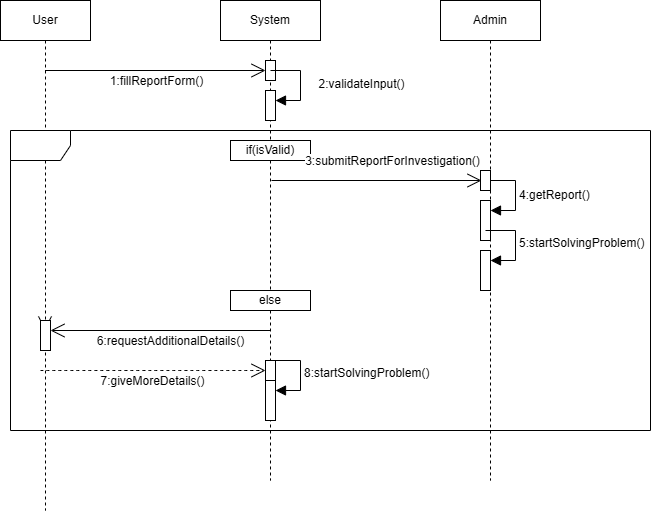

The diagram above was exported from draw.io. Its source (the exported page's mxGraphModel, read from the mxfile embedded in the PNG):
<mxGraphModel dx="1042" dy="614" grid="1" gridSize="10" guides="1" tooltips="1" connect="1" arrows="1" fold="1" page="1" pageScale="1" pageWidth="850" pageHeight="1100" math="0" shadow="0">
  <root>
    <mxCell id="0" />
    <mxCell id="1" parent="0" />
    <mxCell id="8WNaH47s8ifJPi0ZiBFc-1" value="User" style="shape=umlLifeline;perimeter=lifelinePerimeter;whiteSpace=wrap;html=1;container=1;dropTarget=0;collapsible=0;recursiveResize=0;outlineConnect=0;portConstraint=eastwest;newEdgeStyle={&quot;curved&quot;:0,&quot;rounded&quot;:0};size=40;" vertex="1" parent="1">
      <mxGeometry x="30" y="40" width="90" height="510" as="geometry" />
    </mxCell>
    <mxCell id="8WNaH47s8ifJPi0ZiBFc-2" value="System" style="shape=umlLifeline;perimeter=lifelinePerimeter;whiteSpace=wrap;html=1;container=1;dropTarget=0;collapsible=0;recursiveResize=0;outlineConnect=0;portConstraint=eastwest;newEdgeStyle={&quot;curved&quot;:0,&quot;rounded&quot;:0};" vertex="1" parent="1">
      <mxGeometry x="250" y="40" width="100" height="480" as="geometry" />
    </mxCell>
    <mxCell id="8WNaH47s8ifJPi0ZiBFc-17" value="" style="html=1;points=[[0,0,0,0,5],[0,1,0,0,-5],[1,0,0,0,5],[1,1,0,0,-5]];perimeter=orthogonalPerimeter;outlineConnect=0;targetShapes=umlLifeline;portConstraint=eastwest;newEdgeStyle={&quot;curved&quot;:0,&quot;rounded&quot;:0};" vertex="1" parent="8WNaH47s8ifJPi0ZiBFc-2">
      <mxGeometry x="45" y="60" width="10" height="20" as="geometry" />
    </mxCell>
    <mxCell id="8WNaH47s8ifJPi0ZiBFc-24" value="" style="html=1;points=[[0,0,0,0,5],[0,1,0,0,-5],[1,0,0,0,5],[1,1,0,0,-5]];perimeter=orthogonalPerimeter;outlineConnect=0;targetShapes=umlLifeline;portConstraint=eastwest;newEdgeStyle={&quot;curved&quot;:0,&quot;rounded&quot;:0};" vertex="1" parent="8WNaH47s8ifJPi0ZiBFc-2">
      <mxGeometry x="45" y="90" width="10" height="30" as="geometry" />
    </mxCell>
    <mxCell id="8WNaH47s8ifJPi0ZiBFc-25" value="" style="html=1;align=left;spacingLeft=2;endArrow=block;rounded=0;edgeStyle=orthogonalEdgeStyle;curved=0;rounded=0;fontSize=12;startSize=8;endSize=8;" edge="1" target="8WNaH47s8ifJPi0ZiBFc-24" parent="8WNaH47s8ifJPi0ZiBFc-2">
      <mxGeometry relative="1" as="geometry">
        <mxPoint x="50" y="70" as="sourcePoint" />
        <Array as="points">
          <mxPoint x="80" y="100" />
        </Array>
      </mxGeometry>
    </mxCell>
    <mxCell id="8WNaH47s8ifJPi0ZiBFc-27" value="2:validateInput()&lt;div&gt;&lt;br&gt;&lt;/div&gt;" style="edgeLabel;html=1;align=center;verticalAlign=middle;resizable=0;points=[];fontSize=12;" vertex="1" connectable="0" parent="8WNaH47s8ifJPi0ZiBFc-25">
      <mxGeometry x="0.1153" y="3" relative="1" as="geometry">
        <mxPoint x="57" y="3" as="offset" />
      </mxGeometry>
    </mxCell>
    <mxCell id="8WNaH47s8ifJPi0ZiBFc-48" value="" style="html=1;points=[[0,0,0,0,5],[0,1,0,0,-5],[1,0,0,0,5],[1,1,0,0,-5]];perimeter=orthogonalPerimeter;outlineConnect=0;targetShapes=umlLifeline;portConstraint=eastwest;newEdgeStyle={&quot;curved&quot;:0,&quot;rounded&quot;:0};" vertex="1" parent="8WNaH47s8ifJPi0ZiBFc-2">
      <mxGeometry x="45" y="380" width="10" height="40" as="geometry" />
    </mxCell>
    <mxCell id="8WNaH47s8ifJPi0ZiBFc-49" value="8:startSolvingProblem()" style="html=1;align=left;spacingLeft=2;endArrow=block;rounded=0;edgeStyle=orthogonalEdgeStyle;curved=0;rounded=0;fontSize=12;startSize=8;endSize=8;" edge="1" target="8WNaH47s8ifJPi0ZiBFc-48" parent="8WNaH47s8ifJPi0ZiBFc-2">
      <mxGeometry relative="1" as="geometry">
        <mxPoint x="50" y="360" as="sourcePoint" />
        <Array as="points">
          <mxPoint x="80" y="390" />
        </Array>
      </mxGeometry>
    </mxCell>
    <mxCell id="8WNaH47s8ifJPi0ZiBFc-3" value="Admin" style="shape=umlLifeline;perimeter=lifelinePerimeter;whiteSpace=wrap;html=1;container=1;dropTarget=0;collapsible=0;recursiveResize=0;outlineConnect=0;portConstraint=eastwest;newEdgeStyle={&quot;curved&quot;:0,&quot;rounded&quot;:0};" vertex="1" parent="1">
      <mxGeometry x="470" y="40" width="100" height="480" as="geometry" />
    </mxCell>
    <mxCell id="8WNaH47s8ifJPi0ZiBFc-34" value="" style="html=1;points=[[0,0,0,0,5],[0,1,0,0,-5],[1,0,0,0,5],[1,1,0,0,-5]];perimeter=orthogonalPerimeter;outlineConnect=0;targetShapes=umlLifeline;portConstraint=eastwest;newEdgeStyle={&quot;curved&quot;:0,&quot;rounded&quot;:0};" vertex="1" parent="8WNaH47s8ifJPi0ZiBFc-3">
      <mxGeometry x="40" y="200" width="10" height="40" as="geometry" />
    </mxCell>
    <mxCell id="8WNaH47s8ifJPi0ZiBFc-35" value="&lt;div&gt;4:getReport()&lt;/div&gt;" style="html=1;align=left;spacingLeft=2;endArrow=block;rounded=0;edgeStyle=orthogonalEdgeStyle;curved=0;rounded=0;fontSize=12;startSize=8;endSize=8;" edge="1" target="8WNaH47s8ifJPi0ZiBFc-34" parent="8WNaH47s8ifJPi0ZiBFc-3" source="8WNaH47s8ifJPi0ZiBFc-40">
      <mxGeometry relative="1" as="geometry">
        <mxPoint x="45" y="180" as="sourcePoint" />
        <Array as="points">
          <mxPoint x="75" y="210" />
        </Array>
      </mxGeometry>
    </mxCell>
    <mxCell id="8WNaH47s8ifJPi0ZiBFc-40" value="" style="html=1;points=[[0,0,0,0,5],[0,1,0,0,-5],[1,0,0,0,5],[1,1,0,0,-5]];perimeter=orthogonalPerimeter;outlineConnect=0;targetShapes=umlLifeline;portConstraint=eastwest;newEdgeStyle={&quot;curved&quot;:0,&quot;rounded&quot;:0};" vertex="1" parent="8WNaH47s8ifJPi0ZiBFc-3">
      <mxGeometry x="40" y="170" width="10" height="20" as="geometry" />
    </mxCell>
    <mxCell id="8WNaH47s8ifJPi0ZiBFc-42" value="" style="html=1;points=[[0,0,0,0,5],[0,1,0,0,-5],[1,0,0,0,5],[1,1,0,0,-5]];perimeter=orthogonalPerimeter;outlineConnect=0;targetShapes=umlLifeline;portConstraint=eastwest;newEdgeStyle={&quot;curved&quot;:0,&quot;rounded&quot;:0};" vertex="1" parent="8WNaH47s8ifJPi0ZiBFc-3">
      <mxGeometry x="40" y="250" width="10" height="40" as="geometry" />
    </mxCell>
    <mxCell id="8WNaH47s8ifJPi0ZiBFc-43" value="&lt;div&gt;5:startSolvingProblem()&lt;/div&gt;" style="html=1;align=left;spacingLeft=2;endArrow=block;rounded=0;edgeStyle=orthogonalEdgeStyle;curved=0;rounded=0;fontSize=12;startSize=8;endSize=8;" edge="1" target="8WNaH47s8ifJPi0ZiBFc-42" parent="8WNaH47s8ifJPi0ZiBFc-3">
      <mxGeometry relative="1" as="geometry">
        <mxPoint x="45" y="230" as="sourcePoint" />
        <Array as="points">
          <mxPoint x="75" y="260" />
        </Array>
      </mxGeometry>
    </mxCell>
    <mxCell id="8WNaH47s8ifJPi0ZiBFc-23" value="" style="endArrow=open;endFill=1;endSize=12;html=1;rounded=0;fontSize=12;curved=1;entryX=0;entryY=0;entryDx=0;entryDy=5;entryPerimeter=0;" edge="1" parent="1" source="8WNaH47s8ifJPi0ZiBFc-1">
      <mxGeometry width="160" relative="1" as="geometry">
        <mxPoint x="80" y="115" as="sourcePoint" />
        <mxPoint x="295" y="110" as="targetPoint" />
      </mxGeometry>
    </mxCell>
    <mxCell id="8WNaH47s8ifJPi0ZiBFc-26" value="1:fillReportForm()" style="edgeLabel;html=1;align=center;verticalAlign=middle;resizable=0;points=[];fontSize=12;" vertex="1" connectable="0" parent="8WNaH47s8ifJPi0ZiBFc-23">
      <mxGeometry x="0.0077" y="1" relative="1" as="geometry">
        <mxPoint y="11" as="offset" />
      </mxGeometry>
    </mxCell>
    <mxCell id="8WNaH47s8ifJPi0ZiBFc-28" value="" style="shape=umlFrame;whiteSpace=wrap;html=1;pointerEvents=0;" vertex="1" parent="1">
      <mxGeometry x="40" y="170" width="640" height="300" as="geometry" />
    </mxCell>
    <mxCell id="8WNaH47s8ifJPi0ZiBFc-30" value="if(isValid)" style="html=1;whiteSpace=wrap;" vertex="1" parent="1">
      <mxGeometry x="260" y="180" width="80" height="20" as="geometry" />
    </mxCell>
    <mxCell id="8WNaH47s8ifJPi0ZiBFc-38" value="" style="endArrow=open;endFill=1;endSize=12;html=1;rounded=0;fontSize=12;curved=1;" edge="1" parent="1">
      <mxGeometry width="160" relative="1" as="geometry">
        <mxPoint x="301" y="220" as="sourcePoint" />
        <mxPoint x="511" y="220" as="targetPoint" />
        <Array as="points" />
      </mxGeometry>
    </mxCell>
    <mxCell id="8WNaH47s8ifJPi0ZiBFc-39" value="3:submitReportForInvestigation()" style="edgeLabel;html=1;align=center;verticalAlign=middle;resizable=0;points=[];fontSize=12;" vertex="1" connectable="0" parent="8WNaH47s8ifJPi0ZiBFc-38">
      <mxGeometry x="-0.0287" y="-1" relative="1" as="geometry">
        <mxPoint x="18" y="-21" as="offset" />
      </mxGeometry>
    </mxCell>
    <mxCell id="8WNaH47s8ifJPi0ZiBFc-44" value="else" style="html=1;whiteSpace=wrap;" vertex="1" parent="1">
      <mxGeometry x="260" y="330" width="80" height="20" as="geometry" />
    </mxCell>
    <mxCell id="8WNaH47s8ifJPi0ZiBFc-45" value="" style="endArrow=open;endFill=1;endSize=12;html=1;rounded=0;fontSize=12;curved=1;" edge="1" parent="1" source="8WNaH47s8ifJPi0ZiBFc-50">
      <mxGeometry width="160" relative="1" as="geometry">
        <mxPoint x="299.5" y="370" as="sourcePoint" />
        <mxPoint x="74.5" y="370" as="targetPoint" />
        <Array as="points" />
      </mxGeometry>
    </mxCell>
    <mxCell id="8WNaH47s8ifJPi0ZiBFc-47" value="" style="endArrow=open;endSize=12;dashed=1;html=1;rounded=0;fontSize=12;curved=1;" edge="1" parent="1" source="8WNaH47s8ifJPi0ZiBFc-53" target="8WNaH47s8ifJPi0ZiBFc-2">
      <mxGeometry x="0.22" y="-20" width="160" relative="1" as="geometry">
        <mxPoint x="70" y="410" as="sourcePoint" />
        <mxPoint x="230" y="410" as="targetPoint" />
        <mxPoint as="offset" />
      </mxGeometry>
    </mxCell>
    <mxCell id="8WNaH47s8ifJPi0ZiBFc-51" value="" style="endArrow=open;endFill=1;endSize=12;html=1;rounded=0;fontSize=12;curved=1;" edge="1" parent="1" target="8WNaH47s8ifJPi0ZiBFc-50">
      <mxGeometry width="160" relative="1" as="geometry">
        <mxPoint x="299.5" y="370" as="sourcePoint" />
        <mxPoint x="74.5" y="370" as="targetPoint" />
        <Array as="points" />
      </mxGeometry>
    </mxCell>
    <mxCell id="8WNaH47s8ifJPi0ZiBFc-52" value="6:requestAdditionalDetails()" style="edgeLabel;html=1;align=center;verticalAlign=middle;resizable=0;points=[];fontSize=12;" vertex="1" connectable="0" parent="8WNaH47s8ifJPi0ZiBFc-51">
      <mxGeometry x="-0.0871" y="4" relative="1" as="geometry">
        <mxPoint y="6" as="offset" />
      </mxGeometry>
    </mxCell>
    <mxCell id="8WNaH47s8ifJPi0ZiBFc-50" value="" style="html=1;points=[[0,0,0,0,5],[0,1,0,0,-5],[1,0,0,0,5],[1,1,0,0,-5]];perimeter=orthogonalPerimeter;outlineConnect=0;targetShapes=umlLifeline;portConstraint=eastwest;newEdgeStyle={&quot;curved&quot;:0,&quot;rounded&quot;:0};" vertex="1" parent="1">
      <mxGeometry x="70" y="360" width="10" height="30" as="geometry" />
    </mxCell>
    <mxCell id="8WNaH47s8ifJPi0ZiBFc-54" value="" style="endArrow=open;endSize=12;dashed=1;html=1;rounded=0;fontSize=12;curved=1;" edge="1" parent="1" target="8WNaH47s8ifJPi0ZiBFc-53">
      <mxGeometry x="0.22" y="-20" width="160" relative="1" as="geometry">
        <mxPoint x="70" y="410" as="sourcePoint" />
        <mxPoint x="300" y="410" as="targetPoint" />
        <mxPoint as="offset" />
      </mxGeometry>
    </mxCell>
    <mxCell id="8WNaH47s8ifJPi0ZiBFc-55" value="7:giveMoreDetails()" style="edgeLabel;html=1;align=center;verticalAlign=middle;resizable=0;points=[];fontSize=12;" vertex="1" connectable="0" parent="8WNaH47s8ifJPi0ZiBFc-54">
      <mxGeometry x="-0.0098" y="-2" relative="1" as="geometry">
        <mxPoint y="8" as="offset" />
      </mxGeometry>
    </mxCell>
    <mxCell id="8WNaH47s8ifJPi0ZiBFc-53" value="" style="html=1;points=[[0,0,0,0,5],[0,1,0,0,-5],[1,0,0,0,5],[1,1,0,0,-5]];perimeter=orthogonalPerimeter;outlineConnect=0;targetShapes=umlLifeline;portConstraint=eastwest;newEdgeStyle={&quot;curved&quot;:0,&quot;rounded&quot;:0};" vertex="1" parent="1">
      <mxGeometry x="295" y="400" width="10" height="20" as="geometry" />
    </mxCell>
  </root>
</mxGraphModel>